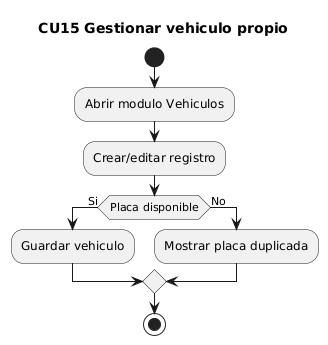

The diagram above was rendered by PlantUML. Its source (embedded in the PNG):
@startuml
title CU15 Gestionar vehiculo propio
start
:Abrir modulo Vehiculos;
:Crear/editar registro;
if (Placa disponible) then (Si)
  :Guardar vehiculo;
else (No)
  :Mostrar placa duplicada;
endif
stop
@enduml